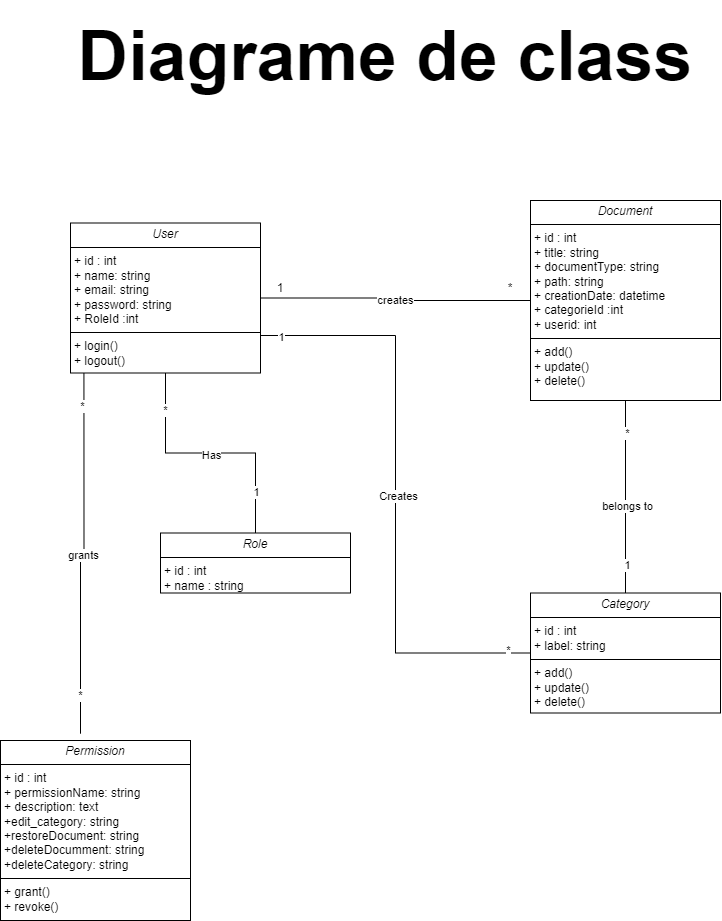

The diagram above was exported from draw.io. Its source (the exported page's mxGraphModel, read from the mxfile embedded in the PNG):
<mxGraphModel dx="1985" dy="1115" grid="1" gridSize="10" guides="1" tooltips="1" connect="1" arrows="1" fold="1" page="1" pageScale="1" pageWidth="1169" pageHeight="827" background="none" math="0" shadow="0">
  <root>
    <mxCell id="0" />
    <mxCell id="1" parent="0" />
    <mxCell id="B_atjkw051Jdu_HKQ8x_-7" value="creates" style="edgeStyle=orthogonalEdgeStyle;rounded=0;orthogonalLoop=1;jettySize=auto;html=1;strokeColor=default;curved=0;endArrow=none;endFill=0;" parent="1" source="B_atjkw051Jdu_HKQ8x_-4" target="B_atjkw051Jdu_HKQ8x_-6" edge="1">
      <mxGeometry relative="1" as="geometry" />
    </mxCell>
    <mxCell id="B_atjkw051Jdu_HKQ8x_-13" value="" style="edgeStyle=orthogonalEdgeStyle;rounded=0;orthogonalLoop=1;jettySize=auto;html=1;endArrow=none;endFill=0;" parent="1" source="B_atjkw051Jdu_HKQ8x_-4" target="B_atjkw051Jdu_HKQ8x_-12" edge="1">
      <mxGeometry relative="1" as="geometry" />
    </mxCell>
    <mxCell id="B_atjkw051Jdu_HKQ8x_-29" value="Has" style="edgeLabel;html=1;align=center;verticalAlign=middle;resizable=0;points=[];" parent="B_atjkw051Jdu_HKQ8x_-13" vertex="1" connectable="0">
      <mxGeometry x="0.0048" relative="1" as="geometry">
        <mxPoint y="1" as="offset" />
      </mxGeometry>
    </mxCell>
    <mxCell id="B_atjkw051Jdu_HKQ8x_-30" value="*" style="edgeLabel;html=1;align=center;verticalAlign=middle;resizable=0;points=[];" parent="B_atjkw051Jdu_HKQ8x_-13" vertex="1" connectable="0">
      <mxGeometry x="-0.7224" y="-1" relative="1" as="geometry">
        <mxPoint y="1" as="offset" />
      </mxGeometry>
    </mxCell>
    <mxCell id="B_atjkw051Jdu_HKQ8x_-31" value="1" style="edgeLabel;html=1;align=center;verticalAlign=middle;resizable=0;points=[];" parent="B_atjkw051Jdu_HKQ8x_-13" vertex="1" connectable="0">
      <mxGeometry x="0.6594" relative="1" as="geometry">
        <mxPoint y="1" as="offset" />
      </mxGeometry>
    </mxCell>
    <mxCell id="FogYfIHfHeIRLboRJpfp-1" style="edgeStyle=orthogonalEdgeStyle;rounded=0;orthogonalLoop=1;jettySize=auto;html=1;exitX=1;exitY=0.75;exitDx=0;exitDy=0;entryX=0;entryY=0.5;entryDx=0;entryDy=0;endArrow=none;endFill=0;" parent="1" source="B_atjkw051Jdu_HKQ8x_-4" target="B_atjkw051Jdu_HKQ8x_-32" edge="1">
      <mxGeometry relative="1" as="geometry" />
    </mxCell>
    <mxCell id="FogYfIHfHeIRLboRJpfp-2" value="Creates" style="edgeLabel;html=1;align=center;verticalAlign=middle;resizable=0;points=[];" parent="FogYfIHfHeIRLboRJpfp-1" vertex="1" connectable="0">
      <mxGeometry x="0.0019" y="2" relative="1" as="geometry">
        <mxPoint as="offset" />
      </mxGeometry>
    </mxCell>
    <mxCell id="FogYfIHfHeIRLboRJpfp-3" value="*" style="edgeLabel;html=1;align=center;verticalAlign=middle;resizable=0;points=[];" parent="FogYfIHfHeIRLboRJpfp-1" vertex="1" connectable="0">
      <mxGeometry x="0.9251" y="4" relative="1" as="geometry">
        <mxPoint x="-1" as="offset" />
      </mxGeometry>
    </mxCell>
    <mxCell id="FogYfIHfHeIRLboRJpfp-4" value="1" style="edgeLabel;html=1;align=center;verticalAlign=middle;resizable=0;points=[];" parent="FogYfIHfHeIRLboRJpfp-1" vertex="1" connectable="0">
      <mxGeometry x="-0.9309" y="-1" relative="1" as="geometry">
        <mxPoint as="offset" />
      </mxGeometry>
    </mxCell>
    <mxCell id="B_atjkw051Jdu_HKQ8x_-4" value="&lt;p style=&quot;margin:0px;margin-top:4px;text-align:center;&quot;&gt;&lt;i&gt;User&lt;/i&gt;&lt;/p&gt;&lt;hr size=&quot;1&quot; style=&quot;border-style:solid;&quot;&gt;&lt;p style=&quot;margin:0px;margin-left:4px;&quot;&gt;+ id : int&lt;br&gt;+ name: string&lt;/p&gt;&lt;p style=&quot;margin:0px;margin-left:4px;&quot;&gt;+ email: string&lt;br&gt;+ password: string&lt;/p&gt;&lt;p style=&quot;margin:0px;margin-left:4px;&quot;&gt;+ RoleId :int&lt;/p&gt;&lt;hr size=&quot;1&quot; style=&quot;border-style:solid;&quot;&gt;&lt;p style=&quot;margin:0px;margin-left:4px;&quot;&gt;+ login()&lt;br&gt;+ logout()&lt;/p&gt;" style="verticalAlign=top;align=left;overflow=fill;html=1;whiteSpace=wrap;" parent="1" vertex="1">
      <mxGeometry x="300" y="702.5" width="190" height="150" as="geometry" />
    </mxCell>
    <mxCell id="B_atjkw051Jdu_HKQ8x_-33" value="" style="edgeStyle=orthogonalEdgeStyle;rounded=0;orthogonalLoop=1;jettySize=auto;html=1;endArrow=none;endFill=0;" parent="1" source="B_atjkw051Jdu_HKQ8x_-6" target="B_atjkw051Jdu_HKQ8x_-32" edge="1">
      <mxGeometry relative="1" as="geometry" />
    </mxCell>
    <mxCell id="B_atjkw051Jdu_HKQ8x_-34" value="*" style="edgeLabel;html=1;align=center;verticalAlign=middle;resizable=0;points=[];" parent="B_atjkw051Jdu_HKQ8x_-33" vertex="1" connectable="0">
      <mxGeometry x="-0.6745" y="1" relative="1" as="geometry">
        <mxPoint y="-1" as="offset" />
      </mxGeometry>
    </mxCell>
    <mxCell id="B_atjkw051Jdu_HKQ8x_-35" value="1" style="edgeLabel;html=1;align=center;verticalAlign=middle;resizable=0;points=[];" parent="B_atjkw051Jdu_HKQ8x_-33" vertex="1" connectable="0">
      <mxGeometry x="0.71" y="1" relative="1" as="geometry">
        <mxPoint y="-1" as="offset" />
      </mxGeometry>
    </mxCell>
    <mxCell id="B_atjkw051Jdu_HKQ8x_-37" value="belongs to" style="edgeLabel;html=1;align=center;verticalAlign=middle;resizable=0;points=[];" parent="B_atjkw051Jdu_HKQ8x_-33" vertex="1" connectable="0">
      <mxGeometry x="0.0811" y="1" relative="1" as="geometry">
        <mxPoint as="offset" />
      </mxGeometry>
    </mxCell>
    <mxCell id="B_atjkw051Jdu_HKQ8x_-6" value="&lt;p style=&quot;margin:0px;margin-top:4px;text-align:center;&quot;&gt;&lt;i&gt;Document&lt;/i&gt;&lt;/p&gt;&lt;hr size=&quot;1&quot; style=&quot;border-style:solid;&quot;&gt;&lt;p style=&quot;margin:0px;margin-left:4px;&quot;&gt;+ id : int&lt;br&gt;+ title: string&lt;/p&gt;&lt;p style=&quot;margin:0px;margin-left:4px;&quot;&gt;+ documentType: string&lt;/p&gt;&lt;p style=&quot;margin:0px;margin-left:4px;&quot;&gt;+ path: string&lt;br&gt;+ creationDate: datetime&lt;/p&gt;&lt;p style=&quot;margin:0px;margin-left:4px;&quot;&gt;+ categorieId :int&lt;/p&gt;&lt;p style=&quot;margin:0px;margin-left:4px;&quot;&gt;+ userid: int&lt;/p&gt;&lt;hr size=&quot;1&quot; style=&quot;border-style:solid;&quot;&gt;&lt;p style=&quot;margin:0px;margin-left:4px;&quot;&gt;+ add()&lt;br&gt;+ update()&lt;/p&gt;&lt;p style=&quot;margin:0px;margin-left:4px;&quot;&gt;+ delete()&lt;/p&gt;" style="verticalAlign=top;align=left;overflow=fill;html=1;whiteSpace=wrap;" parent="1" vertex="1">
      <mxGeometry x="760" y="680" width="190" height="200" as="geometry" />
    </mxCell>
    <mxCell id="B_atjkw051Jdu_HKQ8x_-10" value="1" style="text;strokeColor=none;align=center;fillColor=none;html=1;verticalAlign=middle;whiteSpace=wrap;rounded=0;" parent="1" vertex="1">
      <mxGeometry x="480" y="752.5" width="60" height="30" as="geometry" />
    </mxCell>
    <mxCell id="B_atjkw051Jdu_HKQ8x_-11" value="*" style="text;strokeColor=none;align=center;fillColor=none;html=1;verticalAlign=middle;whiteSpace=wrap;rounded=0;" parent="1" vertex="1">
      <mxGeometry x="710" y="752.5" width="60" height="30" as="geometry" />
    </mxCell>
    <mxCell id="B_atjkw051Jdu_HKQ8x_-15" value="grants" style="edgeStyle=orthogonalEdgeStyle;rounded=0;orthogonalLoop=1;jettySize=auto;html=1;exitX=0.097;exitY=0.912;exitDx=0;exitDy=0;exitPerimeter=0;endArrow=none;endFill=0;" parent="1" edge="1">
      <mxGeometry relative="1" as="geometry">
        <mxPoint x="313.42999999999995" y="852.5" as="sourcePoint" />
        <mxPoint x="310" y="1213.2" as="targetPoint" />
        <Array as="points">
          <mxPoint x="313.22" y="1039" />
          <mxPoint x="310.22" y="1039" />
        </Array>
      </mxGeometry>
    </mxCell>
    <mxCell id="B_atjkw051Jdu_HKQ8x_-28" value="*" style="edgeLabel;html=1;align=center;verticalAlign=middle;resizable=0;points=[];" parent="B_atjkw051Jdu_HKQ8x_-15" vertex="1" connectable="0">
      <mxGeometry x="0.7793" y="-1" relative="1" as="geometry">
        <mxPoint as="offset" />
      </mxGeometry>
    </mxCell>
    <mxCell id="aw5bKJPnTIvORJMbbLeJ-3" value="*" style="edgeLabel;html=1;align=center;verticalAlign=middle;resizable=0;points=[];" parent="B_atjkw051Jdu_HKQ8x_-15" vertex="1" connectable="0">
      <mxGeometry x="-0.8231" y="-3" relative="1" as="geometry">
        <mxPoint as="offset" />
      </mxGeometry>
    </mxCell>
    <mxCell id="B_atjkw051Jdu_HKQ8x_-12" value="&lt;p style=&quot;margin:0px;margin-top:4px;text-align:center;&quot;&gt;&lt;i&gt;Role&lt;/i&gt;&lt;/p&gt;&lt;hr size=&quot;1&quot; style=&quot;border-style:solid;&quot;&gt;&lt;p style=&quot;margin:0px;margin-left:4px;&quot;&gt;+ id : int&lt;br&gt;&lt;/p&gt;&lt;p style=&quot;margin:0px;margin-left:4px;&quot;&gt;+ name : string&lt;/p&gt;&lt;p style=&quot;margin:0px;margin-left:4px;&quot;&gt;&lt;br&gt;&lt;/p&gt;" style="verticalAlign=top;align=left;overflow=fill;html=1;whiteSpace=wrap;" parent="1" vertex="1">
      <mxGeometry x="390" y="1012.5" width="190" height="60" as="geometry" />
    </mxCell>
    <mxCell id="B_atjkw051Jdu_HKQ8x_-14" value="&lt;p style=&quot;margin:0px;margin-top:4px;text-align:center;&quot;&gt;&lt;i&gt;Permission&lt;/i&gt;&lt;/p&gt;&lt;hr size=&quot;1&quot; style=&quot;border-style:solid;&quot;&gt;&lt;p style=&quot;margin:0px;margin-left:4px;&quot;&gt;+ id : int&lt;br&gt;+ permissionName: string&lt;/p&gt;&lt;p style=&quot;margin:0px;margin-left:4px;&quot;&gt;+ description: text&lt;br&gt;&lt;/p&gt;&lt;p style=&quot;margin:0px;margin-left:4px;&quot;&gt;&lt;span style=&quot;background-color: initial;&quot;&gt;+edit_category: string&lt;/span&gt;&lt;br&gt;&lt;/p&gt;&lt;p style=&quot;margin:0px;margin-left:4px;&quot;&gt;+restoreDocument: string&lt;/p&gt;&lt;p style=&quot;margin:0px;margin-left:4px;&quot;&gt;+deleteDocumment: string&lt;/p&gt;&lt;p style=&quot;margin:0px;margin-left:4px;&quot;&gt;+deleteCategory: string&lt;/p&gt;&lt;hr size=&quot;1&quot; style=&quot;border-style:solid;&quot;&gt;&lt;p style=&quot;margin:0px;margin-left:4px;&quot;&gt;+ grant()&lt;br&gt;+ revoke()&lt;/p&gt;" style="verticalAlign=top;align=left;overflow=fill;html=1;whiteSpace=wrap;" parent="1" vertex="1">
      <mxGeometry x="230" y="1220" width="190" height="180" as="geometry" />
    </mxCell>
    <mxCell id="B_atjkw051Jdu_HKQ8x_-32" value="&lt;p style=&quot;margin:0px;margin-top:4px;text-align:center;&quot;&gt;&lt;i&gt;Category&lt;/i&gt;&lt;/p&gt;&lt;hr size=&quot;1&quot; style=&quot;border-style:solid;&quot;&gt;&lt;p style=&quot;margin:0px;margin-left:4px;&quot;&gt;+ id : int&lt;br&gt;+ label: string&lt;/p&gt;&lt;hr size=&quot;1&quot; style=&quot;border-style:solid;&quot;&gt;&lt;p style=&quot;margin:0px;margin-left:4px;&quot;&gt;+ add()&lt;br&gt;+ update()&lt;/p&gt;&lt;p style=&quot;margin:0px;margin-left:4px;&quot;&gt;+ delete()&lt;/p&gt;" style="verticalAlign=top;align=left;overflow=fill;html=1;whiteSpace=wrap;" parent="1" vertex="1">
      <mxGeometry x="760" y="1072.5" width="190" height="120" as="geometry" />
    </mxCell>
    <mxCell id="B_atjkw051Jdu_HKQ8x_-38" value="Diagrame de class" style="text;strokeColor=none;align=center;fillColor=none;html=1;verticalAlign=middle;whiteSpace=wrap;rounded=0;fontStyle=1;fontSize=70;" parent="1" vertex="1">
      <mxGeometry x="280" y="480" width="670" height="110" as="geometry" />
    </mxCell>
  </root>
</mxGraphModel>